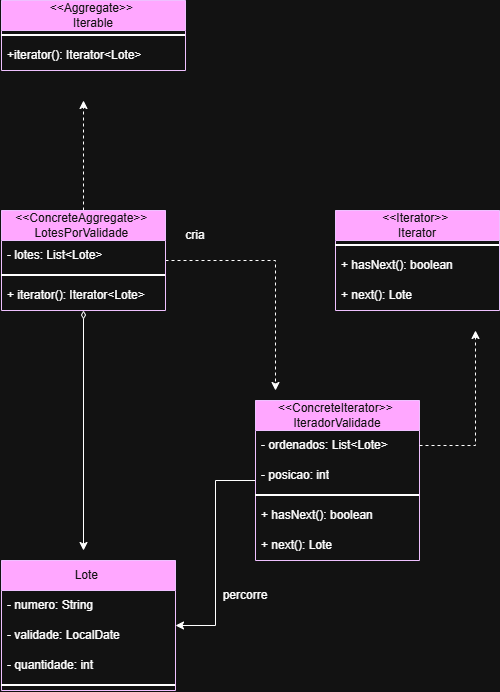

The diagram above was exported from draw.io. Its source (the exported page's mxGraphModel, read from the mxfile embedded in the PNG):
<mxGraphModel dx="2148" dy="721" grid="1" gridSize="10" guides="1" tooltips="1" connect="1" arrows="1" fold="1" page="1" pageScale="1" pageWidth="827" pageHeight="1169" math="0" shadow="0">
  <root>
    <mxCell id="0" />
    <mxCell id="1" parent="0" />
    <mxCell id="q3l-x4Rjy8jVB_V-WltZ-81" parent="1" style="swimlane;fontStyle=0;childLayout=stackLayout;horizontal=1;startSize=30;horizontalStack=0;resizeParent=1;resizeParentMax=0;resizeLast=0;collapsible=1;marginBottom=0;whiteSpace=wrap;html=1;fillColor=#6a00ff;fontColor=#ffffff;strokeColor=#3700CC;swimlaneFillColor=default;" value="&amp;lt;&amp;lt;Aggregate&amp;gt;&amp;gt;&amp;nbsp;&lt;div&gt;Iterable&lt;/div&gt;" vertex="1">
      <mxGeometry height="70" width="184" x="-734" y="40" as="geometry" />
    </mxCell>
    <mxCell id="q3l-x4Rjy8jVB_V-WltZ-118" parent="q3l-x4Rjy8jVB_V-WltZ-81" style="line;strokeWidth=2;html=1;" value="" vertex="1">
      <mxGeometry height="10" width="184" y="30" as="geometry" />
    </mxCell>
    <mxCell id="q3l-x4Rjy8jVB_V-WltZ-83" parent="q3l-x4Rjy8jVB_V-WltZ-81" style="text;strokeColor=none;fillColor=none;align=left;verticalAlign=middle;spacingLeft=4;spacingRight=4;overflow=hidden;points=[[0,0.5],[1,0.5]];portConstraint=eastwest;rotatable=0;whiteSpace=wrap;html=1;" value="&lt;div&gt;  +iterator(): Iterator&amp;lt;Lote&amp;gt;&lt;br/&gt;&lt;/div&gt;" vertex="1">
      <mxGeometry height="30" width="184" y="40" as="geometry" />
    </mxCell>
    <mxCell id="q3l-x4Rjy8jVB_V-WltZ-181" edge="1" parent="1" source="q3l-x4Rjy8jVB_V-WltZ-155" style="edgeStyle=orthogonalEdgeStyle;rounded=0;orthogonalLoop=1;jettySize=auto;html=1;dashed=1;">
      <mxGeometry relative="1" as="geometry">
        <mxPoint x="-652" y="140" as="targetPoint" />
      </mxGeometry>
    </mxCell>
    <mxCell id="q3l-x4Rjy8jVB_V-WltZ-182" edge="1" parent="1" source="q3l-x4Rjy8jVB_V-WltZ-155" style="edgeStyle=orthogonalEdgeStyle;rounded=0;orthogonalLoop=1;jettySize=auto;html=1;startArrow=diamondThin;startFill=0;">
      <mxGeometry relative="1" as="geometry">
        <mxPoint x="-652" y="590" as="targetPoint" />
      </mxGeometry>
    </mxCell>
    <mxCell id="q3l-x4Rjy8jVB_V-WltZ-183" edge="1" parent="1" source="q3l-x4Rjy8jVB_V-WltZ-155" style="edgeStyle=orthogonalEdgeStyle;rounded=0;orthogonalLoop=1;jettySize=auto;html=1;dashed=1;">
      <mxGeometry relative="1" as="geometry">
        <mxPoint x="-460" y="430" as="targetPoint" />
      </mxGeometry>
    </mxCell>
    <mxCell id="q3l-x4Rjy8jVB_V-WltZ-155" parent="1" style="swimlane;fontStyle=0;childLayout=stackLayout;horizontal=1;startSize=30;horizontalStack=0;resizeParent=1;resizeParentMax=0;resizeLast=0;collapsible=1;marginBottom=0;whiteSpace=wrap;html=1;fillColor=#6a00ff;fontColor=#ffffff;strokeColor=#3700CC;swimlaneFillColor=default;" value="&amp;lt;&amp;lt;ConcreteAggregate&amp;gt;&amp;gt;&amp;nbsp;&lt;div&gt;LotesPorValidade&amp;nbsp;&lt;/div&gt;" vertex="1">
      <mxGeometry height="100" width="164" x="-734" y="250" as="geometry" />
    </mxCell>
    <mxCell id="q3l-x4Rjy8jVB_V-WltZ-156" parent="q3l-x4Rjy8jVB_V-WltZ-155" style="text;strokeColor=none;fillColor=none;align=left;verticalAlign=middle;spacingLeft=4;spacingRight=4;overflow=hidden;points=[[0,0.5],[1,0.5]];portConstraint=eastwest;rotatable=0;whiteSpace=wrap;html=1;" value="      - lotes: List&amp;lt;Lote&amp;gt;" vertex="1">
      <mxGeometry height="30" width="164" y="30" as="geometry" />
    </mxCell>
    <mxCell id="q3l-x4Rjy8jVB_V-WltZ-157" parent="q3l-x4Rjy8jVB_V-WltZ-155" style="line;strokeWidth=2;html=1;" value="" vertex="1">
      <mxGeometry height="10" width="164" y="60" as="geometry" />
    </mxCell>
    <mxCell id="q3l-x4Rjy8jVB_V-WltZ-158" parent="q3l-x4Rjy8jVB_V-WltZ-155" style="text;strokeColor=none;fillColor=none;align=left;verticalAlign=middle;spacingLeft=4;spacingRight=4;overflow=hidden;points=[[0,0.5],[1,0.5]];portConstraint=eastwest;rotatable=0;whiteSpace=wrap;html=1;" value="&lt;div&gt;    + iterator(): Iterator&amp;lt;Lote&amp;gt;&lt;br&gt;&lt;/div&gt;" vertex="1">
      <mxGeometry height="30" width="164" y="70" as="geometry" />
    </mxCell>
    <mxCell id="q3l-x4Rjy8jVB_V-WltZ-163" parent="1" style="swimlane;fontStyle=0;childLayout=stackLayout;horizontal=1;startSize=30;horizontalStack=0;resizeParent=1;resizeParentMax=0;resizeLast=0;collapsible=1;marginBottom=0;whiteSpace=wrap;html=1;fillColor=#6a00ff;fontColor=#ffffff;strokeColor=#3700CC;swimlaneFillColor=default;" value="Lote&amp;nbsp;" vertex="1">
      <mxGeometry height="130" width="174" x="-734" y="600" as="geometry" />
    </mxCell>
    <mxCell id="q3l-x4Rjy8jVB_V-WltZ-164" parent="q3l-x4Rjy8jVB_V-WltZ-163" style="text;strokeColor=none;fillColor=none;align=left;verticalAlign=middle;spacingLeft=4;spacingRight=4;overflow=hidden;points=[[0,0.5],[1,0.5]];portConstraint=eastwest;rotatable=0;whiteSpace=wrap;html=1;" value="        - numero: String" vertex="1">
      <mxGeometry height="30" width="174" y="30" as="geometry" />
    </mxCell>
    <mxCell id="q3l-x4Rjy8jVB_V-WltZ-166" parent="q3l-x4Rjy8jVB_V-WltZ-163" style="text;strokeColor=none;fillColor=none;align=left;verticalAlign=middle;spacingLeft=4;spacingRight=4;overflow=hidden;points=[[0,0.5],[1,0.5]];portConstraint=eastwest;rotatable=0;whiteSpace=wrap;html=1;" value="&lt;div&gt;      - validade: LocalDate&lt;br&gt;&lt;/div&gt;" vertex="1">
      <mxGeometry height="30" width="174" y="60" as="geometry" />
    </mxCell>
    <mxCell id="q3l-x4Rjy8jVB_V-WltZ-167" parent="q3l-x4Rjy8jVB_V-WltZ-163" style="text;strokeColor=none;fillColor=none;align=left;verticalAlign=middle;spacingLeft=4;spacingRight=4;overflow=hidden;points=[[0,0.5],[1,0.5]];portConstraint=eastwest;rotatable=0;whiteSpace=wrap;html=1;" value="&lt;div&gt;- quantidade: int&amp;nbsp;&lt;/div&gt;" vertex="1">
      <mxGeometry height="30" width="174" y="90" as="geometry" />
    </mxCell>
    <mxCell id="q3l-x4Rjy8jVB_V-WltZ-165" parent="q3l-x4Rjy8jVB_V-WltZ-163" style="line;strokeWidth=2;html=1;" value="" vertex="1">
      <mxGeometry height="10" width="174" y="120" as="geometry" />
    </mxCell>
    <mxCell id="q3l-x4Rjy8jVB_V-WltZ-168" parent="1" style="swimlane;fontStyle=0;childLayout=stackLayout;horizontal=1;startSize=30;horizontalStack=0;resizeParent=1;resizeParentMax=0;resizeLast=0;collapsible=1;marginBottom=0;whiteSpace=wrap;html=1;fillColor=#6a00ff;fontColor=#ffffff;strokeColor=#3700CC;swimlaneFillColor=default;" value="&amp;lt;&amp;lt;Iterator&amp;gt;&amp;gt;&amp;nbsp;&lt;div&gt;Iterator&lt;/div&gt;" vertex="1">
      <mxGeometry height="100" width="164" x="-400" y="250" as="geometry" />
    </mxCell>
    <mxCell id="q3l-x4Rjy8jVB_V-WltZ-170" parent="q3l-x4Rjy8jVB_V-WltZ-168" style="line;strokeWidth=2;html=1;" value="" vertex="1">
      <mxGeometry height="10" width="164" y="30" as="geometry" />
    </mxCell>
    <mxCell id="q3l-x4Rjy8jVB_V-WltZ-171" parent="q3l-x4Rjy8jVB_V-WltZ-168" style="text;strokeColor=none;fillColor=none;align=left;verticalAlign=middle;spacingLeft=4;spacingRight=4;overflow=hidden;points=[[0,0.5],[1,0.5]];portConstraint=eastwest;rotatable=0;whiteSpace=wrap;html=1;" value="&lt;div&gt;      + hasNext(): boolean&lt;br&gt;&lt;/div&gt;" vertex="1">
      <mxGeometry height="30" width="164" y="40" as="geometry" />
    </mxCell>
    <mxCell id="q3l-x4Rjy8jVB_V-WltZ-172" parent="q3l-x4Rjy8jVB_V-WltZ-168" style="text;strokeColor=none;fillColor=none;align=left;verticalAlign=middle;spacingLeft=4;spacingRight=4;overflow=hidden;points=[[0,0.5],[1,0.5]];portConstraint=eastwest;rotatable=0;whiteSpace=wrap;html=1;" value="&lt;div&gt;+ next(): Lote&amp;nbsp;&lt;/div&gt;" vertex="1">
      <mxGeometry height="30" width="164" y="70" as="geometry" />
    </mxCell>
    <mxCell id="q3l-x4Rjy8jVB_V-WltZ-187" edge="1" parent="1" source="q3l-x4Rjy8jVB_V-WltZ-173" style="edgeStyle=orthogonalEdgeStyle;rounded=0;orthogonalLoop=1;jettySize=auto;html=1;" target="q3l-x4Rjy8jVB_V-WltZ-163">
      <mxGeometry relative="1" as="geometry" />
    </mxCell>
    <mxCell id="q3l-x4Rjy8jVB_V-WltZ-173" parent="1" style="swimlane;fontStyle=0;childLayout=stackLayout;horizontal=1;startSize=30;horizontalStack=0;resizeParent=1;resizeParentMax=0;resizeLast=0;collapsible=1;marginBottom=0;whiteSpace=wrap;html=1;fillColor=#6a00ff;fontColor=#ffffff;strokeColor=#3700CC;swimlaneFillColor=default;" value="&amp;lt;&amp;lt;ConcreteIterator&amp;gt;&amp;gt;&amp;nbsp;&lt;div&gt;IteradorValidade&lt;/div&gt;" vertex="1">
      <mxGeometry height="160" width="164" x="-480" y="440" as="geometry" />
    </mxCell>
    <mxCell id="q3l-x4Rjy8jVB_V-WltZ-184" edge="1" parent="q3l-x4Rjy8jVB_V-WltZ-173" source="q3l-x4Rjy8jVB_V-WltZ-174" style="edgeStyle=orthogonalEdgeStyle;rounded=0;orthogonalLoop=1;jettySize=auto;html=1;dashed=1;">
      <mxGeometry relative="1" as="geometry">
        <mxPoint x="220" y="-70" as="targetPoint" />
      </mxGeometry>
    </mxCell>
    <mxCell id="q3l-x4Rjy8jVB_V-WltZ-174" parent="q3l-x4Rjy8jVB_V-WltZ-173" style="text;strokeColor=none;fillColor=none;align=left;verticalAlign=middle;spacingLeft=4;spacingRight=4;overflow=hidden;points=[[0,0.5],[1,0.5]];portConstraint=eastwest;rotatable=0;whiteSpace=wrap;html=1;" value="        - ordenados: List&amp;lt;Lote&amp;gt;" vertex="1">
      <mxGeometry height="30" width="164" y="30" as="geometry" />
    </mxCell>
    <mxCell id="q3l-x4Rjy8jVB_V-WltZ-176" parent="q3l-x4Rjy8jVB_V-WltZ-173" style="text;strokeColor=none;fillColor=none;align=left;verticalAlign=middle;spacingLeft=4;spacingRight=4;overflow=hidden;points=[[0,0.5],[1,0.5]];portConstraint=eastwest;rotatable=0;whiteSpace=wrap;html=1;" value="&lt;div&gt;      - posicao: int&lt;br&gt;&lt;/div&gt;" vertex="1">
      <mxGeometry height="30" width="164" y="60" as="geometry" />
    </mxCell>
    <mxCell id="q3l-x4Rjy8jVB_V-WltZ-175" parent="q3l-x4Rjy8jVB_V-WltZ-173" style="line;strokeWidth=2;html=1;" value="" vertex="1">
      <mxGeometry height="10" width="164" y="90" as="geometry" />
    </mxCell>
    <mxCell id="q3l-x4Rjy8jVB_V-WltZ-177" parent="q3l-x4Rjy8jVB_V-WltZ-173" style="text;strokeColor=none;fillColor=none;align=left;verticalAlign=middle;spacingLeft=4;spacingRight=4;overflow=hidden;points=[[0,0.5],[1,0.5]];portConstraint=eastwest;rotatable=0;whiteSpace=wrap;html=1;" value="&lt;div&gt;+ hasNext(): boolean&amp;nbsp;&lt;/div&gt;" vertex="1">
      <mxGeometry height="30" width="164" y="100" as="geometry" />
    </mxCell>
    <mxCell id="q3l-x4Rjy8jVB_V-WltZ-180" parent="q3l-x4Rjy8jVB_V-WltZ-173" style="text;strokeColor=none;fillColor=none;align=left;verticalAlign=middle;spacingLeft=4;spacingRight=4;overflow=hidden;points=[[0,0.5],[1,0.5]];portConstraint=eastwest;rotatable=0;whiteSpace=wrap;html=1;" value="&lt;div&gt;+ next(): Lote&amp;nbsp;&lt;/div&gt;" vertex="1">
      <mxGeometry height="30" width="164" y="130" as="geometry" />
    </mxCell>
    <mxCell id="q3l-x4Rjy8jVB_V-WltZ-185" parent="1" style="text;html=1;whiteSpace=wrap;strokeColor=none;fillColor=none;align=center;verticalAlign=middle;rounded=0;" value="cria" vertex="1">
      <mxGeometry height="30" width="60" x="-570" y="260" as="geometry" />
    </mxCell>
    <mxCell id="q3l-x4Rjy8jVB_V-WltZ-188" parent="1" style="text;html=1;whiteSpace=wrap;strokeColor=none;fillColor=none;align=center;verticalAlign=middle;rounded=0;" value="percorre" vertex="1">
      <mxGeometry height="30" width="60" x="-520" y="620" as="geometry" />
    </mxCell>
  </root>
</mxGraphModel>